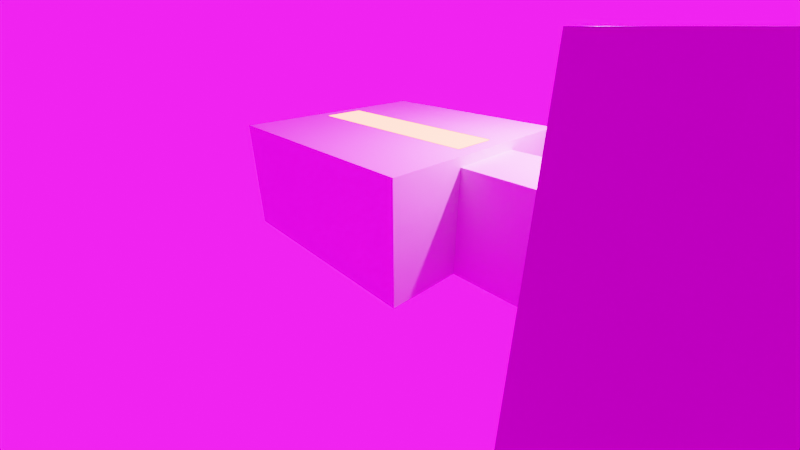 # Source: tutorial_level_maybe_ig.blend  (saved by Blender 4.5.87; exported with 4.5.12 LTS)
import bpy
from mathutils import Matrix  # noqa: F401  (used for matrix-valued properties, if any)

bpy.ops.wm.read_factory_settings(use_empty=True)
scene = bpy.context.scene
scene.name = 'Scene'

# ---- collections
col_collection = bpy.data.collections.new('Collection'); scene.collection.children.link(col_collection)

# ---- images (referenced by path relative to the original .blend; pixels are not part of the script)
import os
ASSET_DIR = os.environ.get("B2B_ASSET_DIR", "")  # directory of the original .blend (textures are referenced by path, not embedded)
HERE = os.path.dirname(os.path.abspath(__file__))  # packed textures are extracted next to this script under _unpacked/

def load_image(name, relpath, width, height, colorspace="sRGB"):
    """Load a texture the original file referenced (path relative to the .blend, or extracted next to this script)."""
    p = next((c for c in (os.path.join(HERE, relpath), os.path.join(ASSET_DIR, relpath)) if relpath and os.path.exists(c)), "")
    if p:
        img = bpy.data.images.load(p, check_existing=True)
        img.name = name
    else:  # same state as the original file: an image datablock whose file is absent (Cycles renders it pink)
        img = bpy.data.images.new(name, width, height)
        img.source = "FILE"
        img.filepath = "//" + (relpath or name)
    img.colorspace_settings.name = colorspace
    return img
img_fabric024_1k_jpg_color_jpg = load_image('Fabric024_1K-JPG_Color.jpg', 'Fabric024_1K-JPG_Color.jpg', 1024, 1024, 'sRGB')
img_fabric024_1k_jpg_roughness_jpg = load_image('Fabric024_1K-JPG_Roughness.jpg', 'Fabric024_1K-JPG_Roughness.jpg', 1024, 1024, 'Non-Color')
img_fabric024_1k_jpg_normalgl_jpg = load_image('Fabric024_1K-JPG_NormalGL.jpg', 'Fabric024_1K-JPG_NormalGL.jpg', 1024, 1024, 'Non-Color')
img_concrete010_1k_jpg_color_jpg = load_image('Concrete010_1K-JPG_Color.jpg', 'Concrete010_1K-JPG_Color.jpg', 1024, 1024, 'sRGB')
img_concrete010_1k_jpg_roughness_jpg = load_image('Concrete010_1K-JPG_Roughness.jpg', 'Concrete010_1K-JPG_Roughness.jpg', 1024, 1024, 'Non-Color')
img_concrete010_1k_jpg_normalgl_jpg = load_image('Concrete010_1K-JPG_NormalGL.jpg', 'Concrete010_1K-JPG_NormalGL.jpg', 1024, 1024, 'Non-Color')
img_concrete034_1k_jpg_color_jpg = load_image('Concrete034_1K-JPG_Color.jpg', 'Concrete034_1K-JPG_Color.jpg', 1024, 1024, 'sRGB')
img_concrete034_1k_jpg_roughness_jpg = load_image('Concrete034_1K-JPG_Roughness.jpg', 'Concrete034_1K-JPG_Roughness.jpg', 1024, 1024, 'Non-Color')
img_concrete034_1k_jpg_normalgl_jpg = load_image('Concrete034_1K-JPG_NormalGL.jpg', 'Concrete034_1K-JPG_NormalGL.jpg', 1024, 1024, 'Non-Color')
img_spiaggia_di_mondello_4k_hdr = load_image('spiaggia_di_mondello_4k.hdr', 'spiaggia_di_mondello_4k.hdr', 1024, 1024, 'Linear Rec.709')

# ---- materials (node trees are filled in below, after node groups)
mat_material = bpy.data.materials.new('Material')
mat_material.alpha_threshold = 0.0
mat_material.use_transparent_shadow = False
mat_material.roughness = 0.5
mat_material.line_color = (0.0, 0.0, 0.0, 1.0)
mat_carpet = bpy.data.materials.new('Carpet')
mat_light = bpy.data.materials.new('Light')
mat_concrete_tiles = bpy.data.materials.new('Concrete Tiles')
mat_concrete = bpy.data.materials.new('Concrete')

# ---- material node trees
mat_material.use_nodes = True; mat_material.node_tree.nodes.clear()
_N = mat_material.node_tree.nodes; _L = mat_material.node_tree.links
n0 = _N.new('ShaderNodeOutputMaterial'); n0.name = 'Material Output'; n0.location = (300, 300)
n1 = _N.new('ShaderNodeBsdfPrincipled'); n1.name = 'Principled BSDF'; n1.location = (10, 300)
n1.distribution = 'GGX'
n1.subsurface_method = 'BURLEY'
n1.inputs[3].default_value = 1.45
n1.inputs[27].default_value = (0.0, 0.0, 0.0, 1.0)
_L.new(n1.outputs[0], n0.inputs[0])
n0.is_active_output = True
mat_carpet.use_nodes = True; mat_carpet.node_tree.nodes.clear()
_N = mat_carpet.node_tree.nodes; _L = mat_carpet.node_tree.links
n0 = _N.new('ShaderNodeBsdfPrincipled'); n0.name = 'Principled BSDF'; n0.location = (-200, 100)
n1 = _N.new('ShaderNodeOutputMaterial'); n1.name = 'Material Output'; n1.location = (200, 100)
n2 = _N.new('ShaderNodeTexImage'); n2.name = 'Image Texture'; n2.location = (85, -36)
n2.label = 'Base Color'
n2.image = img_fabric024_1k_jpg_color_jpg
n3 = _N.new('ShaderNodeTexImage'); n3.name = 'Image Texture.001'; n3.location = (85, -316)
n3.label = 'Roughness'
n3.image = img_fabric024_1k_jpg_roughness_jpg
n4 = _N.new('ShaderNodeTexImage'); n4.name = 'Image Texture.002'; n4.location = (85, -596)
n4.label = 'Normal'
n4.image = img_fabric024_1k_jpg_normalgl_jpg
n5 = _N.new('ShaderNodeNormalMap'); n5.name = 'Normal Map'; n5.location = (-450, -260)
n6 = _N.new('ShaderNodeMapping'); n6.name = 'Mapping'; n6.location = (230, -36)
n6.inputs[3].default_value = (11.35, 11.35, 11.35)
n7 = _N.new('NodeReroute'); n7.name = 'Reroute'; n7.location = (35, -441)
n7.width = 12
n7.socket_idname = 'NodeSocketVector'
n8 = _N.new('ShaderNodeTexCoord'); n8.name = 'Texture Coordinate'; n8.location = (30, -36)
n9 = _N.new('NodeFrame'); n9.name = 'Frame'; n9.location = (-1480, 136)
n9.label = 'Mapping'
n9.width = 400
n10 = _N.new('NodeFrame'); n10.name = 'Frame.001'; n10.location = (-835, 336)
n10.label = 'Textures'
n10.width = 355
n2.parent = n10
n3.parent = n10
n4.parent = n10
n6.parent = n9
n7.parent = n10
n8.parent = n9
_L.new(n0.outputs[0], n1.inputs[0])
_L.new(n2.outputs[0], n0.inputs[0])
_L.new(n3.outputs[0], n0.inputs[2])
_L.new(n4.outputs[0], n5.inputs[1])
_L.new(n5.outputs[0], n0.inputs[5])
_L.new(n7.outputs[0], n2.inputs[0])
_L.new(n7.outputs[0], n3.inputs[0])
_L.new(n7.outputs[0], n4.inputs[0])
_L.new(n6.outputs[0], n7.inputs[0])
_L.new(n8.outputs[2], n6.inputs[0])
n1.is_active_output = True
mat_light.use_nodes = True; mat_light.node_tree.nodes.clear()
_N = mat_light.node_tree.nodes; _L = mat_light.node_tree.links
n0 = _N.new('ShaderNodeBsdfPrincipled'); n0.name = 'Principled BSDF'; n0.location = (-200, 100)
n0.inputs[28].default_value = 4.7
n1 = _N.new('ShaderNodeOutputMaterial'); n1.name = 'Material Output'; n1.location = (200, 100)
n2 = _N.new('ShaderNodeBlackbody'); n2.name = 'Blackbody'; n2.location = (-459, -193)
n2.inputs[0].default_value = 3500.0
_L.new(n0.outputs[0], n1.inputs[0])
_L.new(n2.outputs[0], n0.inputs[27])
n1.is_active_output = True
mat_concrete_tiles.use_nodes = True; mat_concrete_tiles.node_tree.nodes.clear()
_N = mat_concrete_tiles.node_tree.nodes; _L = mat_concrete_tiles.node_tree.links
n0 = _N.new('ShaderNodeBsdfPrincipled'); n0.name = 'Principled BSDF'; n0.location = (-135, 100)
n1 = _N.new('ShaderNodeOutputMaterial'); n1.name = 'Material Output'; n1.location = (265, 100)
n2 = _N.new('ShaderNodeTexImage'); n2.name = 'Image Texture'; n2.location = (85, -36)
n2.label = 'Base Color'
n2.image = img_concrete010_1k_jpg_color_jpg
n3 = _N.new('ShaderNodeTexImage'); n3.name = 'Image Texture.001'; n3.location = (85, -316)
n3.label = 'Roughness'
n3.image = img_concrete010_1k_jpg_roughness_jpg
n4 = _N.new('ShaderNodeTexImage'); n4.name = 'Image Texture.002'; n4.location = (85, -596)
n4.label = 'Normal'
n4.image = img_concrete010_1k_jpg_normalgl_jpg
n5 = _N.new('ShaderNodeNormalMap'); n5.name = 'Normal Map'; n5.location = (-332, -257)
n6 = _N.new('ShaderNodeMapping'); n6.name = 'Mapping'; n6.location = (230, -36)
n6.inputs[3].default_value = (4.61, 4.61, 4.61)
n7 = _N.new('NodeReroute'); n7.name = 'Reroute'; n7.location = (35, -441)
n7.width = 12
n7.socket_idname = 'NodeSocketVector'
n8 = _N.new('ShaderNodeTexCoord'); n8.name = 'Texture Coordinate'; n8.location = (30, -36)
n9 = _N.new('NodeFrame'); n9.name = 'Frame'; n9.location = (-1362, 138)
n9.label = 'Mapping'
n9.width = 400
n10 = _N.new('NodeFrame'); n10.name = 'Frame.001'; n10.location = (-717, 338)
n10.label = 'Textures'
n10.width = 355
n11 = _N.new('ShaderNodeMix'); n11.name = 'Mix'; n11.location = (-315, 235)
n11.data_type = 'RGBA'
n11.inputs[0].default_value = 0.604
n2.parent = n10
n3.parent = n10
n4.parent = n10
n6.parent = n9
n7.parent = n10
n8.parent = n9
_L.new(n0.outputs[0], n1.inputs[0])
_L.new(n11.outputs[2], n0.inputs[0])
_L.new(n3.outputs[0], n0.inputs[2])
_L.new(n4.outputs[0], n5.inputs[1])
_L.new(n5.outputs[0], n0.inputs[5])
_L.new(n7.outputs[0], n2.inputs[0])
_L.new(n7.outputs[0], n3.inputs[0])
_L.new(n7.outputs[0], n4.inputs[0])
_L.new(n6.outputs[0], n7.inputs[0])
_L.new(n8.outputs[2], n6.inputs[0])
_L.new(n2.outputs[0], n11.inputs[6])
n1.is_active_output = True
mat_concrete.use_nodes = True; mat_concrete.node_tree.nodes.clear()
_N = mat_concrete.node_tree.nodes; _L = mat_concrete.node_tree.links
n0 = _N.new('ShaderNodeBsdfPrincipled'); n0.name = 'Principled BSDF'; n0.location = (-200, 100)
n1 = _N.new('ShaderNodeOutputMaterial'); n1.name = 'Material Output'; n1.location = (200, 100)
n2 = _N.new('ShaderNodeTexImage'); n2.name = 'Image Texture'; n2.location = (85, -36)
n2.label = 'Base Color'
n2.image = img_concrete034_1k_jpg_color_jpg
n3 = _N.new('ShaderNodeTexImage'); n3.name = 'Image Texture.001'; n3.location = (85, -316)
n3.label = 'Roughness'
n3.image = img_concrete034_1k_jpg_roughness_jpg
n4 = _N.new('ShaderNodeTexImage'); n4.name = 'Image Texture.002'; n4.location = (85, -596)
n4.label = 'Normal'
n4.image = img_concrete034_1k_jpg_normalgl_jpg
n5 = _N.new('ShaderNodeNormalMap'); n5.name = 'Normal Map'; n5.location = (-450, -260)
n5.inputs[0].default_value = 0.15
n6 = _N.new('ShaderNodeMapping'); n6.name = 'Mapping'; n6.location = (230, -36)
n6.inputs[3].default_value = (9.44, 9.44, 9.44)
n7 = _N.new('NodeReroute'); n7.name = 'Reroute'; n7.location = (35, -441)
n7.width = 12
n7.socket_idname = 'NodeSocketVector'
n8 = _N.new('ShaderNodeTexCoord'); n8.name = 'Texture Coordinate'; n8.location = (30, -36)
n9 = _N.new('NodeFrame'); n9.name = 'Frame'; n9.location = (-1480, 136)
n9.label = 'Mapping'
n9.width = 400
n10 = _N.new('NodeFrame'); n10.name = 'Frame.001'; n10.location = (-835, 336)
n10.label = 'Textures'
n10.width = 355
n11 = _N.new('ShaderNodeMix'); n11.name = 'Mix'; n11.location = (-428, 78)
n11.mute = True
n11.data_type = 'RGBA'
n11.inputs[0].default_value = 0.0
n12 = _N.new('ShaderNodeMix'); n12.name = 'Mix.001'; n12.location = (-378, 331)
n12.data_type = 'RGBA'
n12.inputs[0].default_value = 0.9497
n2.parent = n10
n3.parent = n10
n4.parent = n10
n6.parent = n9
n7.parent = n10
n8.parent = n9
_L.new(n0.outputs[0], n1.inputs[0])
_L.new(n12.outputs[2], n0.inputs[0])
_L.new(n11.outputs[2], n0.inputs[2])
_L.new(n4.outputs[0], n5.inputs[1])
_L.new(n5.outputs[0], n0.inputs[5])
_L.new(n7.outputs[0], n2.inputs[0])
_L.new(n7.outputs[0], n3.inputs[0])
_L.new(n7.outputs[0], n4.inputs[0])
_L.new(n6.outputs[0], n7.inputs[0])
_L.new(n8.outputs[2], n6.inputs[0])
_L.new(n3.outputs[0], n11.inputs[6])
_L.new(n2.outputs[0], n12.inputs[6])
n1.is_active_output = True

# ---- world
world_world = bpy.data.worlds.new('World'); scene.world = world_world
world_world.use_nodes = True; world_world.node_tree.nodes.clear()
_N = world_world.node_tree.nodes; _L = world_world.node_tree.links
n0 = _N.new('ShaderNodeOutputWorld'); n0.name = 'World Output.001'; n0.location = (396, 179)
n1 = _N.new('ShaderNodeBackground'); n1.name = 'Background.001'; n1.location = (217, 149)
n2 = _N.new('ShaderNodeTexEnvironment'); n2.name = 'Environment Texture'; n2.location = (-52, 157)
n2.image = img_spiaggia_di_mondello_4k_hdr
_L.new(n1.outputs[0], n0.inputs[0])
_L.new(n2.outputs[0], n1.inputs[0])
n0.is_active_output = True
world_world.color = (0.05088, 0.05088, 0.05088)
world_world.use_sun_shadow = False
world_world.sun_shadow_jitter_overblur = 0.0

# ---- cameras
cam_camera = bpy.data.cameras.new('Camera')
cam_camera.clip_start = 0.001
cam_camera.clip_end = 2000.0
cam_camera.lens = 18.0
cam_camera.ortho_scale = 7.314
cam_camera.lens_unit = 'FOV'
cam_camera.dof.focus_distance = 0.0
cam_camera.dof.aperture_fstop = 128.0

# ---- lights
light_light = bpy.data.lights.new('Light', 'POINT')
light_light.transmission_factor = 0.0
light_light.cutoff_distance = 30.0
light_light.energy = 1000.0
light_light.shadow_buffer_clip_start = 1.001
light_light.shadow_soft_size = 0.1
light_light.shadow_maximum_resolution = 0.002
light_light.use_absolute_resolution = True

# ---- meshes
me_cube = bpy.data.meshes.new('Cube')
me_cube.from_pydata([(2.704, 2.704, 2.7), (2.704, 2.704, 0.0), (2.704, -2.704, 2.7), (2.704, -2.704, 0.0), (-2.704, 2.704, 2.7), (-2.704, 2.704, 0.0), (-2.704, -2.704, 2.7), (-2.704, -2.704, 0.0), (-2.704, 0.9015, 0.0), (-2.704, -0.9015, 0.0), (2.704, 0.9015, 2.7), (2.704, -0.9015, 2.7), (-2.704, -0.9015, 2.7), (-2.704, 0.9015, 2.7), (2.704, -0.9015, 0.0), (2.704, 0.9015, 0.0), (2.704, 2.704, 2.475), (-2.704, -2.704, 2.475), (2.704, -2.704, 2.475), (-2.704, 2.704, 2.475), (2.704, 0.9015, 2.475), (2.704, -0.9015, 2.475), (-2.704, -0.9015, 2.475), (-2.704, 0.9015, 2.475), (12.97, -4.49, 0.0), (12.97, -4.49, 4.957), (12.97, 4.49, 0.0), (12.97, 4.49, 4.957), (6.139, 4.49, 4.957), (6.139, 4.49, 0.0), (6.139, -4.49, 4.957), (6.139, -4.49, 0.0), (6.139, 0.9015, 4.957), (6.139, -0.9015, 4.957), (6.139, -0.9015, 0.0), (6.139, 0.9015, 0.0), (6.139, 4.49, 2.475), (6.139, -4.49, 2.475), (6.139, 0.9015, 2.475), (6.139, -0.9015, 2.475), (12.97, 0.9015, 4.957), (12.97, -0.9015, 4.957), (12.97, -0.9015, 0.0), (12.97, 0.9015, 0.0), (12.97, 4.49, 2.475), (12.97, -4.49, 2.475), (15.86, -4.49, 0.0), (15.86, -4.49, 4.957), (15.86, 4.49, 0.0), (15.86, 4.49, 4.957), (15.86, 0.9015, 4.957), (15.86, -0.9015, 4.957), (15.86, -0.9019, 0.0), (15.86, 0.9015, 0.0), (15.86, 4.49, 2.475), (15.86, -4.49, 2.475), (19.95, -4.49, 4.957), (19.95, 4.49, 4.957), (19.95, 0.9015, 4.957), (19.95, -0.9019, 4.957), (19.95, 4.49, 2.475), (19.95, -4.49, 2.475), (19.95, 0.9015, 2.475), (15.86, 0.9015, 2.475), (15.86, -0.9019, 2.475), (19.95, -0.9019, 2.475), (15.86, -13.28, 4.957), (15.86, -13.28, 2.475), (19.95, -13.28, 4.957), (19.95, -13.28, 2.475), (17.23, -4.49, 2.475), (18.59, -4.49, 2.475), (18.59, 4.49, 2.475), (17.23, 4.49, 2.475), (17.23, -4.49, 4.957), (18.59, -4.49, 4.957), (17.23, -0.9016, 4.957), (18.59, -0.9018, 4.957), (17.23, 4.49, 4.957), (18.59, 4.49, 4.957), (18.59, 0.9015, 4.957), (17.23, 0.9015, 4.957), (17.23, 0.9015, 2.475), (18.59, 0.9015, 2.475), (17.23, -0.9019, 2.475), (18.59, -0.9019, 2.475), (17.23, -13.28, 2.475), (18.59, -13.28, 2.475), (17.23, -13.28, 4.957), (18.59, -13.28, 4.957), (2.336, 0.5327, 2.7), (2.336, -0.5327, 2.7), (-2.336, -0.5327, 2.7), (-2.336, 0.5327, 2.7), (15.86, -7.421, 4.957), (15.86, -10.35, 4.957), (15.86, -10.35, 2.475), (15.86, -7.421, 2.475), (19.95, -7.421, 4.957), (19.95, -10.35, 4.957), (19.95, -10.35, 2.475), (19.95, -7.421, 2.475), (18.59, -7.421, 2.475), (18.59, -10.35, 2.475), (17.23, -7.421, 2.475), (17.23, -10.35, 2.475), (17.23, -7.421, 4.957), (17.23, -10.35, 4.957), (18.59, -7.421, 4.957), (18.59, -10.35, 4.957), (17.37, -10.49, 4.957), (18.45, -10.49, 4.957), (18.45, -13.15, 4.957), (17.37, -13.15, 4.957), (17.37, -4.627, 4.957), (18.45, -4.627, 4.957), (18.45, -7.283, 4.957), (17.37, -7.283, 4.957)], [], [(11, 2, 6, 12), (18, 17, 6, 2), (23, 19, 4, 13), (9, 7, 3, 14), (21, 18, 2, 11), (19, 16, 0, 4), (16, 20, 10, 0), (20, 21, 11, 10), (5, 8, 15, 1), (8, 9, 14, 15), (17, 22, 12, 6), (22, 23, 13, 12), (0, 10, 13, 4), (90, 91, 92, 93), (9, 8, 23, 22), (7, 9, 22, 17), (14, 34, 35, 15), (1, 15, 20, 16), (5, 1, 16, 19), (14, 3, 18, 21), (8, 5, 19, 23), (3, 7, 17, 18), (15, 35, 38, 20), (20, 38, 39, 21), (21, 39, 34, 14), (39, 33, 30, 37), (38, 32, 33, 39), (29, 36, 38, 35), (34, 39, 37, 31), (34, 31, 24, 42), (29, 35, 43, 26), (28, 36, 44, 27), (36, 29, 26, 44), (35, 34, 42, 43), (32, 28, 27, 40), (37, 30, 25, 45), (31, 37, 45, 24), (33, 32, 40, 41), (30, 33, 41, 25), (26, 43, 53, 48), (42, 24, 46, 52), (25, 41, 51, 47), (27, 44, 54, 49), (41, 40, 50, 51), (24, 45, 55, 46), (45, 25, 47, 55), (40, 27, 49, 50), (43, 42, 52, 53), (44, 26, 48, 54), (53, 63, 54, 48), (72, 83, 62, 60), (96, 95, 66, 67), (75, 77, 59, 56), (80, 79, 57, 58), (79, 72, 60, 57), (77, 80, 58, 59), (58, 57, 60, 62), (32, 38, 36, 28), (63, 53, 52, 64), (62, 65, 59, 58), (82, 63, 64, 84), (84, 64, 55, 70), (64, 52, 46, 55), (59, 65, 61, 56), (87, 89, 68, 69), (109, 99, 68, 89), (105, 96, 67, 86), (99, 100, 69, 68), (100, 103, 87, 69), (103, 105, 86, 87), (95, 107, 88, 66), (110, 111, 112, 113), (67, 66, 88, 86), (86, 88, 89, 87), (65, 85, 71, 61), (85, 84, 70, 71), (62, 83, 85, 65), (83, 82, 84, 85), (51, 50, 81, 76), (76, 81, 80, 77), (49, 54, 73, 78), (78, 73, 72, 79), (50, 49, 78, 81), (81, 78, 79, 80), (47, 51, 76, 74), (74, 76, 77, 75), (54, 63, 82, 73), (73, 82, 83, 72), (10, 11, 91, 90), (11, 12, 92, 91), (12, 13, 93, 92), (13, 10, 90, 93), (114, 115, 116, 117), (106, 108, 109, 107), (47, 74, 106, 94), (94, 106, 107, 95), (71, 70, 104, 102), (102, 104, 105, 103), (61, 71, 102, 101), (101, 102, 103, 100), (56, 61, 101, 98), (98, 101, 100, 99), (70, 55, 97, 104), (104, 97, 96, 105), (75, 56, 98, 108), (108, 98, 99, 109), (55, 47, 94, 97), (97, 94, 95, 96), (107, 109, 111, 110), (109, 89, 112, 111), (89, 88, 113, 112), (88, 107, 110, 113), (74, 75, 115, 114), (75, 108, 116, 115), (108, 106, 117, 116), (106, 74, 114, 117)])
me_cube.polygons.foreach_set('material_index', [0, 0, 0, 1, 0, 0, 0, 0, 1, 1, 0, 0, 0, 2, 0, 0, 1, 0, 0, 0, 0, 0, 0, 0, 0, 4, 4, 4, 4, 3, 3, 4, 4, 3, 0, 4, 4, 0, 0, 3, 3, 0, 4, 0, 4, 4, 0, 3, 4, 4, 1, 4, 0, 0, 4, 0, 4, 4, 4, 4, 1, 1, 4, 4, 4, 0, 1, 4, 1, 1, 0, 2, 4, 4, 1, 1, 1, 1, 0, 0, 4, 4, 0, 0, 0, 0, 1, 1, 0, 0, 0, 0, 2, 0, 0, 0, 1, 1, 1, 1, 4, 4, 1, 1, 0, 0, 4, 4, 0, 0, 0, 0, 0, 0, 0, 0])
_uv = me_cube.uv_layers.new(name='UVMap')
_uv.uv.foreach_set('vector', [0.08831, 0.5784, 0.08831, 0.4989, -0.1504, 0.4989, -0.1504, 0.5784, 0.08831, 0.4763, -0.1504, 0.4763, -0.1504, 0.4863, 0.08831, 0.4863, 0.658, 0.4763, 0.7376, 0.4763, 0.7376, 0.4863, 0.658, 0.4863, -0.1504, 0.5784, -0.1504, 0.4989, 0.08831, 0.4989, 0.08831, 0.5784, 0.5784, 0.4763, 0.4989, 0.4763, 0.4989, 0.4863, 0.5784, 0.4863, -0.1504, 0.4763, 0.08831, 0.4763, 0.08831, 0.4863, -0.1504, 0.4863, 0.7376, 0.4763, 0.658, 0.4763, 0.658, 0.4863, 0.7376, 0.4863, 0.658, 0.4763, 0.5784, 0.4763, 0.5784, 0.4863, 0.658, 0.4863, -0.1504, 0.7376, -0.1504, 0.658, 0.08831, 0.658, 0.08831, 0.7376, -0.1504, 0.658, -0.1504, 0.5784, 0.08831, 0.5784, 0.08831, 0.658, 0.4989, 0.4763, 0.5784, 0.4763, 0.5784, 0.4863, 0.4989, 0.4863, 0.5784, 0.4763, 0.658, 0.4763, 0.658, 0.4863, 0.5784, 0.4863, 0.08831, 0.7376, 0.08831, 0.658, -0.1504, 0.658, -0.1504, 0.7376, 0.07203, 0.6417, 0.07203, 0.5947, -0.1341, 0.5947, -0.1341, 0.6417, 0.5784, 0.3671, 0.658, 0.3671, 0.658, 0.4763, 0.5784, 0.4763, 0.4989, 0.3671, 0.5784, 0.3671, 0.5784, 0.4763, 0.4989, 0.4763, 0.08831, 0.5784, 0.2399, 0.5784, 0.2399, 0.658, 0.08831, 0.658, 0.7376, 0.3671, 0.658, 0.3671, 0.658, 0.4763, 0.7376, 0.4763, -0.1504, 0.3671, 0.08831, 0.3671, 0.08831, 0.4763, -0.1504, 0.4763, 0.5784, 0.3671, 0.4989, 0.3671, 0.4989, 0.4763, 0.5784, 0.4763, 0.658, 0.3671, 0.7376, 0.3671, 0.7376, 0.4763, 0.658, 0.4763, 0.08831, 0.3671, -0.1504, 0.3671, -0.1504, 0.4763, 0.08831, 0.4763, 0.08831, 0.3671, 0.2399, 0.3671, 0.2399, 0.4763, 0.08831, 0.4763, 0.08831, 0.658, 0.2399, 0.658, 0.2399, 0.5784, 0.08831, 0.5784, 0.08831, 0.4763, 0.2399, 0.4763, 0.2399, 0.3671, 0.08831, 0.3671, 0.5392, 0.4763, 0.5392, 0.5859, 0.46, 0.5859, 0.46, 0.4763, 0.579, 0.4763, 0.579, 0.5859, 0.5392, 0.5859, 0.5392, 0.4763, 0.6582, 0.3671, 0.6582, 0.4763, 0.579, 0.4763, 0.579, 0.3671, 0.5392, 0.3671, 0.5392, 0.4763, 0.46, 0.4763, 0.46, 0.3671, 0.2399, 0.5784, 0.2399, 0.4201, 0.5415, 0.4201, 0.5415, 0.5784, 0.2399, 0.8164, 0.2399, 0.658, 0.5415, 0.658, 0.5415, 0.8164, 0.3699, 0.5859, 0.3699, 0.4763, 0.5207, 0.4763, 0.5207, 0.5859, 0.3699, 0.4763, 0.3699, 0.3671, 0.5207, 0.3671, 0.5207, 0.4763, 0.2399, 0.658, 0.2399, 0.5784, 0.5415, 0.5784, 0.5415, 0.658, 0.2399, 0.658, 0.2399, 0.8164, 0.5415, 0.8164, 0.5415, 0.658, 0.3699, 0.4763, 0.3699, 0.5859, 0.5207, 0.5859, 0.5207, 0.4763, 0.3699, 0.3671, 0.3699, 0.4763, 0.5207, 0.4763, 0.5207, 0.3671, 0.2399, 0.5784, 0.2399, 0.658, 0.5415, 0.658, 0.5415, 0.5784, 0.2399, 0.4201, 0.2399, 0.5784, 0.5415, 0.5784, 0.5415, 0.4201, 0.5415, 0.8164, 0.5415, 0.658, 0.6691, 0.658, 0.6691, 0.8164, 0.5415, 0.5784, 0.5415, 0.4201, 0.6691, 0.4201, 0.6691, 0.5784, 0.5415, 0.4201, 0.5415, 0.5784, 0.6691, 0.5784, 0.6691, 0.4201, 0.5207, 0.5859, 0.5207, 0.4763, 0.5846, 0.4763, 0.5846, 0.5859, 0.5415, 0.5784, 0.5415, 0.658, 0.6691, 0.658, 0.6691, 0.5784, 0.5207, 0.3671, 0.5207, 0.4763, 0.5846, 0.4763, 0.5846, 0.3671, 0.5207, 0.4763, 0.5207, 0.5859, 0.5846, 0.5859, 0.5846, 0.4763, 0.5415, 0.658, 0.5415, 0.8164, 0.6691, 0.8164, 0.6691, 0.658, 0.5415, 0.658, 0.5415, 0.5784, 0.6691, 0.5784, 0.6691, 0.658, 0.5207, 0.4763, 0.5207, 0.3671, 0.5846, 0.3671, 0.5846, 0.4763, 0.579, 0.3671, 0.579, 0.4763, 0.6582, 0.4763, 0.6582, 0.3671, 0.7894, 0.8164, 0.7894, 0.658, 0.8496, 0.658, 0.8496, 0.8164, 0.3307, 0.4763, 0.3307, 0.5859, 0.266, 0.5859, 0.266, 0.4763, 0.7894, 0.4201, 0.7894, 0.5784, 0.8496, 0.5784, 0.8496, 0.4201, 0.7894, 0.658, 0.7894, 0.8164, 0.8496, 0.8164, 0.8496, 0.658, 0.6447, 0.5859, 0.6447, 0.4763, 0.6748, 0.4763, 0.6748, 0.5859, 0.7894, 0.5784, 0.7894, 0.658, 0.8496, 0.658, 0.8496, 0.5784, 0.579, 0.5859, 0.6582, 0.5859, 0.6582, 0.4763, 0.579, 0.4763, 0.579, 0.5859, 0.579, 0.4763, 0.6582, 0.4763, 0.6582, 0.5859, 0.579, 0.4763, 0.579, 0.3671, 0.5392, 0.3671, 0.5392, 0.4763, 0.579, 0.4763, 0.5392, 0.4763, 0.5392, 0.5859, 0.579, 0.5859, 0.7293, 0.658, 0.6691, 0.658, 0.6691, 0.5784, 0.7293, 0.5784, 0.7293, 0.5784, 0.6691, 0.5784, 0.6691, 0.4201, 0.7293, 0.4201, 0.5392, 0.4763, 0.5392, 0.3671, 0.46, 0.3671, 0.46, 0.4763, 0.5392, 0.5859, 0.5392, 0.4763, 0.46, 0.4763, 0.46, 0.5859, 0.6447, 0.4763, 0.6447, 0.5859, 0.6748, 0.5859, 0.6748, 0.4763, 0.7894, 0.1613, 0.8496, 0.1613, 0.8496, 0.03196, 0.7894, 0.03196, 0.7293, 0.1613, 0.6691, 0.1613, 0.6691, 0.03196, 0.7293, 0.03196, 0.3307, 0.5859, 0.3307, 0.4763, 0.266, 0.4763, 0.266, 0.5859, 0.8496, 0.1613, 0.7894, 0.1613, 0.7894, 0.03196, 0.8496, 0.03196, 0.7894, 0.1613, 0.7293, 0.1613, 0.7293, 0.03196, 0.7894, 0.03196, 0.6691, 0.1613, 0.7293, 0.1613, 0.7293, 0.03196, 0.6691, 0.03196, 0.7354, 0.1553, 0.7834, 0.1553, 0.7834, 0.03803, 0.7354, 0.03803, 0.5846, 0.4763, 0.5846, 0.5859, 0.6146, 0.5859, 0.6146, 0.4763, 0.6146, 0.4763, 0.6146, 0.5859, 0.6447, 0.5859, 0.6447, 0.4763, 0.8496, 0.5784, 0.7894, 0.5784, 0.7894, 0.4201, 0.8496, 0.4201, 0.7894, 0.5784, 0.7293, 0.5784, 0.7293, 0.4201, 0.7894, 0.4201, 0.8496, 0.658, 0.7894, 0.658, 0.7894, 0.5784, 0.8496, 0.5784, 0.7894, 0.658, 0.7293, 0.658, 0.7293, 0.5784, 0.7894, 0.5784, 0.6691, 0.5784, 0.6691, 0.658, 0.7293, 0.658, 0.7293, 0.5784, 0.7293, 0.5784, 0.7293, 0.658, 0.7894, 0.658, 0.7894, 0.5784, 0.5846, 0.5859, 0.5846, 0.4763, 0.6146, 0.4763, 0.6146, 0.5859, 0.6146, 0.5859, 0.6146, 0.4763, 0.6447, 0.4763, 0.6447, 0.5859, 0.6691, 0.658, 0.6691, 0.8164, 0.7293, 0.8164, 0.7293, 0.658, 0.7293, 0.658, 0.7293, 0.8164, 0.7894, 0.8164, 0.7894, 0.658, 0.6691, 0.4201, 0.6691, 0.5784, 0.7293, 0.5784, 0.7293, 0.4201, 0.7293, 0.4201, 0.7293, 0.5784, 0.7894, 0.5784, 0.7894, 0.4201, 0.6691, 0.8164, 0.6691, 0.658, 0.7293, 0.658, 0.7293, 0.8164, 0.7293, 0.8164, 0.7293, 0.658, 0.7894, 0.658, 0.7894, 0.8164, 0.08831, 0.658, 0.08831, 0.5784, 0.07203, 0.5947, 0.07203, 0.6417, 0.08831, 0.5784, -0.1504, 0.5784, -0.1341, 0.5947, 0.07203, 0.5947, -0.1504, 0.5784, -0.1504, 0.658, -0.1341, 0.6417, -0.1341, 0.5947, -0.1504, 0.658, 0.08831, 0.658, 0.07203, 0.6417, -0.1341, 0.6417, 0.7354, 0.414, 0.7834, 0.414, 0.7834, 0.2968, 0.7354, 0.2968, 0.7293, 0.2907, 0.7894, 0.2907, 0.7894, 0.1613, 0.7293, 0.1613, 0.6691, 0.4201, 0.7293, 0.4201, 0.7293, 0.2907, 0.6691, 0.2907, 0.6691, 0.2907, 0.7293, 0.2907, 0.7293, 0.1613, 0.6691, 0.1613, 0.7894, 0.4201, 0.7293, 0.4201, 0.7293, 0.2907, 0.7894, 0.2907, 0.7894, 0.2907, 0.7293, 0.2907, 0.7293, 0.1613, 0.7894, 0.1613, 0.8496, 0.4201, 0.7894, 0.4201, 0.7894, 0.2907, 0.8496, 0.2907, 0.8496, 0.2907, 0.7894, 0.2907, 0.7894, 0.1613, 0.8496, 0.1613, 0.46, 0.5859, 0.46, 0.4763, 0.3954, 0.4763, 0.3954, 0.5859, 0.3954, 0.5859, 0.3954, 0.4763, 0.3307, 0.4763, 0.3307, 0.5859, 0.7293, 0.4201, 0.6691, 0.4201, 0.6691, 0.2907, 0.7293, 0.2907, 0.7293, 0.2907, 0.6691, 0.2907, 0.6691, 0.1613, 0.7293, 0.1613, 0.7894, 0.4201, 0.8496, 0.4201, 0.8496, 0.2907, 0.7894, 0.2907, 0.7894, 0.2907, 0.8496, 0.2907, 0.8496, 0.1613, 0.7894, 0.1613, 0.46, 0.4763, 0.46, 0.5859, 0.3954, 0.5859, 0.3954, 0.4763, 0.3954, 0.4763, 0.3954, 0.5859, 0.3307, 0.5859, 0.3307, 0.4763, 0.7293, 0.1613, 0.7894, 0.1613, 0.7834, 0.1553, 0.7354, 0.1553, 0.7894, 0.1613, 0.7894, 0.03196, 0.7834, 0.03803, 0.7834, 0.1553, 0.7894, 0.03196, 0.7293, 0.03196, 0.7354, 0.03803, 0.7834, 0.03803, 0.7293, 0.03196, 0.7293, 0.1613, 0.7354, 0.1553, 0.7354, 0.03803, 0.7293, 0.4201, 0.7894, 0.4201, 0.7834, 0.414, 0.7354, 0.414, 0.7894, 0.4201, 0.7894, 0.2907, 0.7834, 0.2968, 0.7834, 0.414, 0.7894, 0.2907, 0.7293, 0.2907, 0.7354, 0.2968, 0.7834, 0.2968, 0.7293, 0.2907, 0.7293, 0.4201, 0.7354, 0.414, 0.7354, 0.2968])
me_cube.materials.append(mat_material)
me_cube.materials.append(mat_carpet)
me_cube.materials.append(mat_light)
me_cube.materials.append(mat_concrete_tiles)
me_cube.materials.append(mat_concrete)
me_cube.use_remesh_preserve_volume = False
me_cube.use_remesh_preserve_attributes = False
me_cube.use_mirror_vertex_groups = False
me_cube.update()
me_cube_001 = bpy.data.meshes.new('Cube.001')
me_cube_001.from_pydata([(-0.474, -0.474, 0.0), (-0.474, -0.474, 2.0), (-0.474, 0.474, 0.0), (-0.474, 0.474, 2.0), (0.474, -0.474, 0.0), (0.474, -0.474, 2.0), (0.474, 0.474, 0.0), (0.474, 0.474, 2.0)], [], [(0, 1, 3, 2), (2, 3, 7, 6), (6, 7, 5, 4), (4, 5, 1, 0), (2, 6, 4, 0), (7, 3, 1, 5)])
_uv = me_cube_001.uv_layers.new(name='UVMap')
_uv.uv.foreach_set('vector', [0.375, 0.0, 0.625, 0.0, 0.625, 0.25, 0.375, 0.25, 0.375, 0.25, 0.625, 0.25, 0.625, 0.5, 0.375, 0.5, 0.375, 0.5, 0.625, 0.5, 0.625, 0.75, 0.375, 0.75, 0.375, 0.75, 0.625, 0.75, 0.625, 1.0, 0.375, 1.0, 0.125, 0.5, 0.375, 0.5, 0.375, 0.75, 0.125, 0.75, 0.625, 0.5, 0.875, 0.5, 0.875, 0.75, 0.625, 0.75])
me_cube_001.update()

# ---- objects
ob_cube = bpy.data.objects.new('Cube', me_cube)
ob_light = bpy.data.objects.new('Light', light_light)
ob_camera = bpy.data.objects.new('Camera', cam_camera)
ob_cube_001 = bpy.data.objects.new('Cube.001', me_cube_001)

# ---- transforms, parenting, visibility, modifiers, constraints
ob_cube.location = (0.0, 0.0, 0.0)
ob_cube.lock_rotations_4d = False
ob_cube.empty_display_type = 'ARROWS'
ob_cube.lineart.crease_threshold = 0.0
ob_light.location = (4.076, 1.005, 5.904)
ob_light.rotation_euler = (0.6503, 0.05522, 1.866)
ob_light.lock_rotations_4d = False
ob_light.empty_display_type = 'ARROWS'
ob_light.color = (0.0, 0.0, 0.0, 0.0)
ob_light.lineart.crease_threshold = 0.0
ob_camera.location = (7.359, -6.926, 4.958)
ob_camera.rotation_euler = (1.109, 0.0, 0.8149)
ob_camera.lock_rotations_4d = False
ob_camera.empty_display_type = 'ARROWS'
ob_camera.color = (0.0, 0.0, 0.0, 0.0)
ob_camera.display_type = 'WIRE'
ob_camera.lineart.crease_threshold = 0.0
ob_cube_001.location = (0.0, 0.0, 0.0)

# ---- collection membership
col_collection.objects.link(ob_cube)
col_collection.objects.link(ob_light)
col_collection.objects.link(ob_camera)
col_collection.objects.link(ob_cube_001)

# ---- scene / render settings (as saved in the file)
scene.camera = ob_camera
scene.frame_start = 0; scene.frame_end = 600; scene.frame_set(0)
scene.render.engine = 'BLENDER_EEVEE_NEXT'
scene.render.resolution_x = 2560
scene.render.resolution_y = 1440
scene.render.fps = 60
scene.render.use_motion_blur = True
scene.render.motion_blur_shutter = 1.0
scene.render.compositor_device = 'GPU'
scene.cycles.use_denoising = False
scene.cycles.samples = 256
scene.cycles.adaptive_threshold = 0.2
scene.cycles.adaptive_min_samples = 128
scene.eevee.use_gtao = True
scene.eevee.motion_blur_steps = 16
scene.eevee.use_raytracing = True
scene.view_settings.view_transform = 'Khronos PBR Neutral'
bpy.context.view_layer.update()
